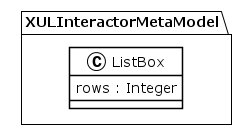

The diagram above was rendered by PlantUML. Its source (embedded in the PNG):
@startuml
!theme plain
package XULInteractorMetaModel {
class ListBox {
	 rows : Integer
}
}
@enduml